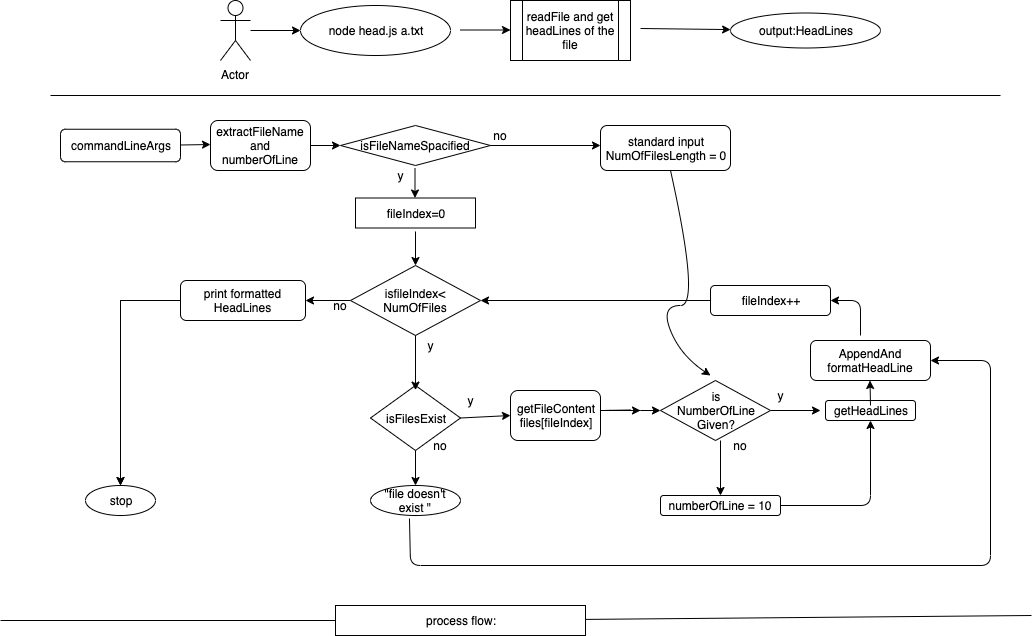

The diagram above was exported from draw.io. Its source (the exported page's mxGraphModel, read from the mxfile embedded in the PNG):
<mxGraphModel dx="1853" dy="577" grid="1" gridSize="10" guides="1" tooltips="1" connect="1" arrows="1" fold="1" page="1" pageScale="1" pageWidth="827" pageHeight="1169" math="0" shadow="0">
  <root>
    <mxCell id="0" />
    <mxCell id="1" parent="0" />
    <mxCell id="5aYO0_VWZxSA6ll35MJK-1" value="node head.js a.txt" style="ellipse;whiteSpace=wrap;html=1;" parent="1" vertex="1">
      <mxGeometry x="90" y="40" width="150" height="50" as="geometry" />
    </mxCell>
    <mxCell id="5aYO0_VWZxSA6ll35MJK-4" style="edgeStyle=orthogonalEdgeStyle;rounded=0;orthogonalLoop=1;jettySize=auto;html=1;exitX=0.5;exitY=1;exitDx=0;exitDy=0;" parent="1" source="5aYO0_VWZxSA6ll35MJK-1" target="5aYO0_VWZxSA6ll35MJK-1" edge="1">
      <mxGeometry relative="1" as="geometry" />
    </mxCell>
    <mxCell id="5aYO0_VWZxSA6ll35MJK-6" value="Actor" style="shape=umlActor;verticalLabelPosition=bottom;labelBackgroundColor=#ffffff;verticalAlign=top;html=1;outlineConnect=0;" parent="1" vertex="1">
      <mxGeometry x="10" y="35" width="30" height="60" as="geometry" />
    </mxCell>
    <mxCell id="5aYO0_VWZxSA6ll35MJK-7" value="" style="endArrow=classic;html=1;" parent="1" edge="1">
      <mxGeometry width="50" height="50" relative="1" as="geometry">
        <mxPoint x="40" y="65" as="sourcePoint" />
        <mxPoint x="90" y="65" as="targetPoint" />
      </mxGeometry>
    </mxCell>
    <mxCell id="5aYO0_VWZxSA6ll35MJK-15" value="" style="endArrow=classic;html=1;" parent="1" edge="1">
      <mxGeometry width="50" height="50" relative="1" as="geometry">
        <mxPoint x="250" y="64.5" as="sourcePoint" />
        <mxPoint x="300" y="64.5" as="targetPoint" />
      </mxGeometry>
    </mxCell>
    <mxCell id="5aYO0_VWZxSA6ll35MJK-20" value="readFile and get headLines of the file" style="shape=process;whiteSpace=wrap;html=1;backgroundOutline=1;" parent="1" vertex="1">
      <mxGeometry x="300" y="35" width="120" height="60" as="geometry" />
    </mxCell>
    <mxCell id="5aYO0_VWZxSA6ll35MJK-21" value="" style="endArrow=classic;html=1;" parent="1" target="5aYO0_VWZxSA6ll35MJK-22" edge="1">
      <mxGeometry width="50" height="50" relative="1" as="geometry">
        <mxPoint x="430" y="63" as="sourcePoint" />
        <mxPoint x="490" y="70" as="targetPoint" />
      </mxGeometry>
    </mxCell>
    <mxCell id="5aYO0_VWZxSA6ll35MJK-22" value="output:HeadLines" style="ellipse;whiteSpace=wrap;html=1;" parent="1" vertex="1">
      <mxGeometry x="520" y="47.5" width="150" height="35" as="geometry" />
    </mxCell>
    <mxCell id="5aYO0_VWZxSA6ll35MJK-23" value="" style="endArrow=none;html=1;" parent="1" edge="1">
      <mxGeometry width="50" height="50" relative="1" as="geometry">
        <mxPoint x="-160" y="130" as="sourcePoint" />
        <mxPoint x="790" y="130" as="targetPoint" />
      </mxGeometry>
    </mxCell>
    <mxCell id="5aYO0_VWZxSA6ll35MJK-24" value="" style="endArrow=none;html=1;" parent="1" source="5aYO0_VWZxSA6ll35MJK-35" edge="1">
      <mxGeometry width="50" height="50" relative="1" as="geometry">
        <mxPoint x="-170.5" y="600" as="sourcePoint" />
        <mxPoint x="821" y="650" as="targetPoint" />
      </mxGeometry>
    </mxCell>
    <mxCell id="5aYO0_VWZxSA6ll35MJK-25" value="isFilesExist" style="rhombus;whiteSpace=wrap;html=1;" parent="1" vertex="1">
      <mxGeometry x="160" y="420" width="90" height="65" as="geometry" />
    </mxCell>
    <mxCell id="5aYO0_VWZxSA6ll35MJK-33" value="&quot;file doesn't exist &quot;" style="ellipse;whiteSpace=wrap;html=1;" parent="1" vertex="1">
      <mxGeometry x="160" y="520" width="90" height="30" as="geometry" />
    </mxCell>
    <mxCell id="5aYO0_VWZxSA6ll35MJK-37" value="getFileContent&lt;br&gt;files[fileIndex]" style="rounded=1;whiteSpace=wrap;html=1;" parent="1" vertex="1">
      <mxGeometry x="300" y="425" width="90" height="50" as="geometry" />
    </mxCell>
    <mxCell id="5aYO0_VWZxSA6ll35MJK-38" value="extractFileName and numberOfLine" style="rounded=1;whiteSpace=wrap;html=1;" parent="1" vertex="1">
      <mxGeometry y="155" width="100" height="50" as="geometry" />
    </mxCell>
    <mxCell id="5aYO0_VWZxSA6ll35MJK-39" value="getHeadLines" style="rounded=1;whiteSpace=wrap;html=1;" parent="1" vertex="1">
      <mxGeometry x="615" y="435" width="90" height="20" as="geometry" />
    </mxCell>
    <mxCell id="5aYO0_VWZxSA6ll35MJK-40" value="AppendAnd&lt;br&gt;formatHeadLine" style="rounded=1;whiteSpace=wrap;html=1;" parent="1" vertex="1">
      <mxGeometry x="600" y="375" width="120" height="40" as="geometry" />
    </mxCell>
    <mxCell id="E6kGQ_enuIE8UiFlyBUP-5" value="" style="edgeStyle=orthogonalEdgeStyle;rounded=0;orthogonalLoop=1;jettySize=auto;html=1;" edge="1" parent="1" source="5aYO0_VWZxSA6ll35MJK-41" target="5aYO0_VWZxSA6ll35MJK-98">
      <mxGeometry relative="1" as="geometry" />
    </mxCell>
    <mxCell id="E6kGQ_enuIE8UiFlyBUP-6" value="" style="edgeStyle=orthogonalEdgeStyle;rounded=0;orthogonalLoop=1;jettySize=auto;html=1;" edge="1" parent="1" source="5aYO0_VWZxSA6ll35MJK-41" target="5aYO0_VWZxSA6ll35MJK-98">
      <mxGeometry relative="1" as="geometry" />
    </mxCell>
    <mxCell id="5aYO0_VWZxSA6ll35MJK-41" value="print formatted HeadLines" style="rounded=1;whiteSpace=wrap;html=1;" parent="1" vertex="1">
      <mxGeometry x="-30" y="315" width="125" height="40" as="geometry" />
    </mxCell>
    <mxCell id="5aYO0_VWZxSA6ll35MJK-43" value="" style="endArrow=classic;html=1;exitX=1;exitY=0.5;exitDx=0;exitDy=0;" parent="1" source="5aYO0_VWZxSA6ll35MJK-38" edge="1">
      <mxGeometry width="50" height="50" relative="1" as="geometry">
        <mxPoint x="120" y="270" as="sourcePoint" />
        <mxPoint x="130" y="180" as="targetPoint" />
      </mxGeometry>
    </mxCell>
    <mxCell id="5aYO0_VWZxSA6ll35MJK-44" value="" style="endArrow=classic;html=1;exitX=1;exitY=0.5;exitDx=0;exitDy=0;entryX=0;entryY=0.5;entryDx=0;entryDy=0;" parent="1" source="5aYO0_VWZxSA6ll35MJK-25" target="5aYO0_VWZxSA6ll35MJK-37" edge="1">
      <mxGeometry width="50" height="50" relative="1" as="geometry">
        <mxPoint x="230" y="310" as="sourcePoint" />
        <mxPoint x="280" y="260" as="targetPoint" />
      </mxGeometry>
    </mxCell>
    <mxCell id="5aYO0_VWZxSA6ll35MJK-45" value="" style="endArrow=classic;html=1;exitX=0.5;exitY=1;exitDx=0;exitDy=0;entryX=0.5;entryY=0;entryDx=0;entryDy=0;" parent="1" edge="1" target="5aYO0_VWZxSA6ll35MJK-33" source="5aYO0_VWZxSA6ll35MJK-25">
      <mxGeometry width="50" height="50" relative="1" as="geometry">
        <mxPoint x="214.5" y="480" as="sourcePoint" />
        <mxPoint x="210" y="510" as="targetPoint" />
      </mxGeometry>
    </mxCell>
    <mxCell id="5aYO0_VWZxSA6ll35MJK-46" value="y" style="text;html=1;strokeColor=none;fillColor=none;align=center;verticalAlign=middle;whiteSpace=wrap;rounded=0;" parent="1" vertex="1">
      <mxGeometry x="230" y="242.5" width="40" height="20" as="geometry" />
    </mxCell>
    <mxCell id="5aYO0_VWZxSA6ll35MJK-49" value="no" style="text;html=1;strokeColor=none;fillColor=none;align=center;verticalAlign=middle;whiteSpace=wrap;rounded=0;" parent="1" vertex="1">
      <mxGeometry x="210" y="470" width="40" height="20" as="geometry" />
    </mxCell>
    <mxCell id="5aYO0_VWZxSA6ll35MJK-50" value="" style="endArrow=classic;html=1;" parent="1" edge="1">
      <mxGeometry width="50" height="50" relative="1" as="geometry">
        <mxPoint x="420" y="444.5" as="sourcePoint" />
        <mxPoint x="430" y="445" as="targetPoint" />
        <Array as="points">
          <mxPoint x="390" y="445" />
          <mxPoint x="420" y="445" />
        </Array>
      </mxGeometry>
    </mxCell>
    <mxCell id="5aYO0_VWZxSA6ll35MJK-52" value="" style="endArrow=classic;html=1;exitX=1;exitY=0.5;exitDx=0;exitDy=0;" parent="1" source="5cv9AhVIqfXG2eYGGP-W-1" edge="1">
      <mxGeometry width="50" height="50" relative="1" as="geometry">
        <mxPoint x="590" y="444.5" as="sourcePoint" />
        <mxPoint x="610" y="445" as="targetPoint" />
      </mxGeometry>
    </mxCell>
    <mxCell id="5aYO0_VWZxSA6ll35MJK-59" value="isFileNameSpacified" style="rhombus;whiteSpace=wrap;html=1;" parent="1" vertex="1">
      <mxGeometry x="130" y="160" width="150" height="40" as="geometry" />
    </mxCell>
    <mxCell id="5aYO0_VWZxSA6ll35MJK-61" value="y" style="text;html=1;strokeColor=none;fillColor=none;align=center;verticalAlign=middle;whiteSpace=wrap;rounded=0;" parent="1" vertex="1">
      <mxGeometry x="170" y="200" width="40" height="20" as="geometry" />
    </mxCell>
    <mxCell id="5aYO0_VWZxSA6ll35MJK-63" value="no" style="text;html=1;strokeColor=none;fillColor=none;align=center;verticalAlign=middle;whiteSpace=wrap;rounded=0;" parent="1" vertex="1">
      <mxGeometry x="270" y="160" width="40" height="20" as="geometry" />
    </mxCell>
    <mxCell id="5aYO0_VWZxSA6ll35MJK-69" value="" style="endArrow=classic;html=1;" parent="1" edge="1">
      <mxGeometry width="50" height="50" relative="1" as="geometry">
        <mxPoint x="-30" y="179.5" as="sourcePoint" />
        <mxPoint y="179" as="targetPoint" />
      </mxGeometry>
    </mxCell>
    <mxCell id="5aYO0_VWZxSA6ll35MJK-53" value="standard input&lt;br&gt;NumOfFilesLength = 0" style="rounded=1;whiteSpace=wrap;html=1;" parent="1" vertex="1">
      <mxGeometry x="390" y="160" width="130" height="45" as="geometry" />
    </mxCell>
    <mxCell id="5aYO0_VWZxSA6ll35MJK-71" value="" style="endArrow=classic;html=1;" parent="1" edge="1">
      <mxGeometry width="50" height="50" relative="1" as="geometry">
        <mxPoint x="280" y="180" as="sourcePoint" />
        <mxPoint x="390" y="180" as="targetPoint" />
      </mxGeometry>
    </mxCell>
    <mxCell id="5aYO0_VWZxSA6ll35MJK-72" value="" style="endArrow=classic;html=1;" parent="1" edge="1">
      <mxGeometry width="50" height="50" relative="1" as="geometry">
        <mxPoint x="204.5" y="202.5" as="sourcePoint" />
        <mxPoint x="204.5" y="232.5" as="targetPoint" />
      </mxGeometry>
    </mxCell>
    <mxCell id="5aYO0_VWZxSA6ll35MJK-75" value="" style="endArrow=classic;html=1;entryX=0.5;entryY=0;entryDx=0;entryDy=0;" parent="1" target="5aYO0_VWZxSA6ll35MJK-89" edge="1">
      <mxGeometry width="50" height="50" relative="1" as="geometry">
        <mxPoint x="205" y="266" as="sourcePoint" />
        <mxPoint x="205" y="290" as="targetPoint" />
      </mxGeometry>
    </mxCell>
    <mxCell id="5aYO0_VWZxSA6ll35MJK-85" value="fileIndex=0" style="rounded=0;whiteSpace=wrap;html=1;" parent="1" vertex="1">
      <mxGeometry x="145" y="232.5" width="120" height="30" as="geometry" />
    </mxCell>
    <mxCell id="5aYO0_VWZxSA6ll35MJK-86" value="y" style="text;html=1;strokeColor=none;fillColor=none;align=center;verticalAlign=middle;whiteSpace=wrap;rounded=0;" parent="1" vertex="1">
      <mxGeometry x="240" y="425" width="40" height="20" as="geometry" />
    </mxCell>
    <mxCell id="5aYO0_VWZxSA6ll35MJK-89" value="isfileIndex&amp;lt; NumOfFiles" style="rhombus;whiteSpace=wrap;html=1;" parent="1" vertex="1">
      <mxGeometry x="140" y="300" width="130" height="70" as="geometry" />
    </mxCell>
    <mxCell id="5aYO0_VWZxSA6ll35MJK-35" value="process flow:" style="rounded=0;whiteSpace=wrap;html=1;" parent="1" vertex="1">
      <mxGeometry x="125" y="640" width="250" height="30" as="geometry" />
    </mxCell>
    <mxCell id="5aYO0_VWZxSA6ll35MJK-91" value="" style="endArrow=none;html=1;entryX=0;entryY=0.5;entryDx=0;entryDy=0;" parent="1" target="5aYO0_VWZxSA6ll35MJK-35" edge="1">
      <mxGeometry width="50" height="50" relative="1" as="geometry">
        <mxPoint x="-210" y="655" as="sourcePoint" />
        <mxPoint x="820.5" y="600" as="targetPoint" />
      </mxGeometry>
    </mxCell>
    <mxCell id="5aYO0_VWZxSA6ll35MJK-92" value="" style="endArrow=classic;html=1;exitX=0.5;exitY=1;exitDx=0;exitDy=0;entryX=0.5;entryY=0.071;entryDx=0;entryDy=0;entryPerimeter=0;" parent="1" source="5aYO0_VWZxSA6ll35MJK-89" edge="1" target="5aYO0_VWZxSA6ll35MJK-25">
      <mxGeometry width="50" height="50" relative="1" as="geometry">
        <mxPoint x="215" y="380" as="sourcePoint" />
        <mxPoint x="214.5" y="410" as="targetPoint" />
      </mxGeometry>
    </mxCell>
    <mxCell id="5aYO0_VWZxSA6ll35MJK-93" value="y" style="text;html=1;strokeColor=none;fillColor=none;align=center;verticalAlign=middle;whiteSpace=wrap;rounded=0;" parent="1" vertex="1">
      <mxGeometry x="200" y="370" width="40" height="20" as="geometry" />
    </mxCell>
    <mxCell id="5aYO0_VWZxSA6ll35MJK-96" value="no" style="text;html=1;strokeColor=none;fillColor=none;align=center;verticalAlign=middle;whiteSpace=wrap;rounded=0;" parent="1" vertex="1">
      <mxGeometry x="110" y="330" width="40" height="20" as="geometry" />
    </mxCell>
    <mxCell id="5aYO0_VWZxSA6ll35MJK-97" value="" style="endArrow=classic;html=1;entryX=1;entryY=0.5;entryDx=0;entryDy=0;" parent="1" target="5aYO0_VWZxSA6ll35MJK-41" edge="1">
      <mxGeometry width="50" height="50" relative="1" as="geometry">
        <mxPoint x="140" y="335" as="sourcePoint" />
        <mxPoint x="115" y="335" as="targetPoint" />
      </mxGeometry>
    </mxCell>
    <mxCell id="5aYO0_VWZxSA6ll35MJK-98" value="stop" style="ellipse;whiteSpace=wrap;html=1;" parent="1" vertex="1">
      <mxGeometry x="-125" y="520" width="70" height="30" as="geometry" />
    </mxCell>
    <mxCell id="5aYO0_VWZxSA6ll35MJK-102" value="fileIndex++" style="rounded=1;whiteSpace=wrap;html=1;" parent="1" vertex="1">
      <mxGeometry x="500" y="320" width="120" height="30" as="geometry" />
    </mxCell>
    <mxCell id="5aYO0_VWZxSA6ll35MJK-103" value="" style="endArrow=classic;html=1;entryX=1;entryY=0.5;entryDx=0;entryDy=0;" parent="1" target="5aYO0_VWZxSA6ll35MJK-102" edge="1">
      <mxGeometry width="50" height="50" relative="1" as="geometry">
        <mxPoint x="650" y="370" as="sourcePoint" />
        <mxPoint x="650" y="335" as="targetPoint" />
        <Array as="points">
          <mxPoint x="650" y="335" />
        </Array>
      </mxGeometry>
    </mxCell>
    <mxCell id="5aYO0_VWZxSA6ll35MJK-104" value="" style="endArrow=classic;html=1;exitX=0;exitY=0.5;exitDx=0;exitDy=0;entryX=1;entryY=0.5;entryDx=0;entryDy=0;" parent="1" source="5aYO0_VWZxSA6ll35MJK-102" target="5aYO0_VWZxSA6ll35MJK-89" edge="1">
      <mxGeometry width="50" height="50" relative="1" as="geometry">
        <mxPoint x="540" y="330" as="sourcePoint" />
        <mxPoint x="300" y="335" as="targetPoint" />
      </mxGeometry>
    </mxCell>
    <mxCell id="5aYO0_VWZxSA6ll35MJK-109" value="" style="curved=1;endArrow=classic;html=1;" parent="1" source="5aYO0_VWZxSA6ll35MJK-53" edge="1">
      <mxGeometry width="50" height="50" relative="1" as="geometry">
        <mxPoint x="410" y="340" as="sourcePoint" />
        <mxPoint x="500" y="410" as="targetPoint" />
        <Array as="points">
          <mxPoint x="490" y="340" />
          <mxPoint x="450" y="340" />
          <mxPoint x="470" y="390" />
        </Array>
      </mxGeometry>
    </mxCell>
    <mxCell id="5cv9AhVIqfXG2eYGGP-W-1" value="is&lt;br&gt;NumberOfLine&lt;br&gt;Given?" style="rhombus;whiteSpace=wrap;html=1;" parent="1" vertex="1">
      <mxGeometry x="450" y="415" width="110" height="60" as="geometry" />
    </mxCell>
    <mxCell id="5cv9AhVIqfXG2eYGGP-W-2" value="" style="edgeStyle=orthogonalEdgeStyle;rounded=0;orthogonalLoop=1;jettySize=auto;html=1;" parent="1" source="5aYO0_VWZxSA6ll35MJK-37" target="5cv9AhVIqfXG2eYGGP-W-1" edge="1">
      <mxGeometry relative="1" as="geometry">
        <Array as="points">
          <mxPoint x="430" y="445" />
          <mxPoint x="430" y="445" />
        </Array>
      </mxGeometry>
    </mxCell>
    <mxCell id="5cv9AhVIqfXG2eYGGP-W-3" value="" style="endArrow=classic;html=1;exitX=0;exitY=0.25;exitDx=0;exitDy=0;entryX=0.5;entryY=0;entryDx=0;entryDy=0;" parent="1" source="5cv9AhVIqfXG2eYGGP-W-5" target="5cv9AhVIqfXG2eYGGP-W-4" edge="1">
      <mxGeometry width="50" height="50" relative="1" as="geometry">
        <mxPoint x="510" y="480" as="sourcePoint" />
        <mxPoint x="510" y="520" as="targetPoint" />
      </mxGeometry>
    </mxCell>
    <mxCell id="5cv9AhVIqfXG2eYGGP-W-4" value="numberOfLine = 10" style="rounded=1;whiteSpace=wrap;html=1;" parent="1" vertex="1">
      <mxGeometry x="450" y="530" width="120" height="20" as="geometry" />
    </mxCell>
    <mxCell id="5cv9AhVIqfXG2eYGGP-W-5" value="no" style="text;html=1;strokeColor=none;fillColor=none;align=center;verticalAlign=middle;whiteSpace=wrap;rounded=0;" parent="1" vertex="1">
      <mxGeometry x="510" y="470" width="40" height="20" as="geometry" />
    </mxCell>
    <mxCell id="5cv9AhVIqfXG2eYGGP-W-6" value="y" style="text;html=1;strokeColor=none;fillColor=none;align=center;verticalAlign=middle;whiteSpace=wrap;rounded=0;" parent="1" vertex="1">
      <mxGeometry x="550" y="420" width="40" height="20" as="geometry" />
    </mxCell>
    <mxCell id="5cv9AhVIqfXG2eYGGP-W-8" value="" style="endArrow=classic;html=1;" parent="1" edge="1">
      <mxGeometry width="50" height="50" relative="1" as="geometry">
        <mxPoint x="660" y="440" as="sourcePoint" />
        <mxPoint x="659.5" y="415" as="targetPoint" />
      </mxGeometry>
    </mxCell>
    <mxCell id="5cv9AhVIqfXG2eYGGP-W-9" value="" style="endArrow=classic;html=1;exitX=1;exitY=0.5;exitDx=0;exitDy=0;entryX=0.5;entryY=1;entryDx=0;entryDy=0;" parent="1" source="5cv9AhVIqfXG2eYGGP-W-4" target="5aYO0_VWZxSA6ll35MJK-39" edge="1">
      <mxGeometry width="50" height="50" relative="1" as="geometry">
        <mxPoint x="600" y="570" as="sourcePoint" />
        <mxPoint x="650" y="520" as="targetPoint" />
        <Array as="points">
          <mxPoint x="660" y="540" />
        </Array>
      </mxGeometry>
    </mxCell>
    <mxCell id="E6kGQ_enuIE8UiFlyBUP-4" value="&lt;span style=&quot;white-space: normal&quot;&gt;commandLineArgs&lt;/span&gt;" style="rounded=1;whiteSpace=wrap;html=1;" vertex="1" parent="1">
      <mxGeometry x="-150" y="163.75" width="120" height="32.5" as="geometry" />
    </mxCell>
    <mxCell id="E6kGQ_enuIE8UiFlyBUP-15" value="" style="endArrow=classic;html=1;exitX=0.433;exitY=1.1;exitDx=0;exitDy=0;exitPerimeter=0;entryX=1;entryY=0.5;entryDx=0;entryDy=0;" edge="1" parent="1" source="5aYO0_VWZxSA6ll35MJK-33" target="5aYO0_VWZxSA6ll35MJK-40">
      <mxGeometry width="50" height="50" relative="1" as="geometry">
        <mxPoint x="200" y="560" as="sourcePoint" />
        <mxPoint x="650" y="340" as="targetPoint" />
        <Array as="points">
          <mxPoint x="200" y="600" />
          <mxPoint x="780" y="600" />
          <mxPoint x="780" y="395" />
        </Array>
      </mxGeometry>
    </mxCell>
  </root>
</mxGraphModel>